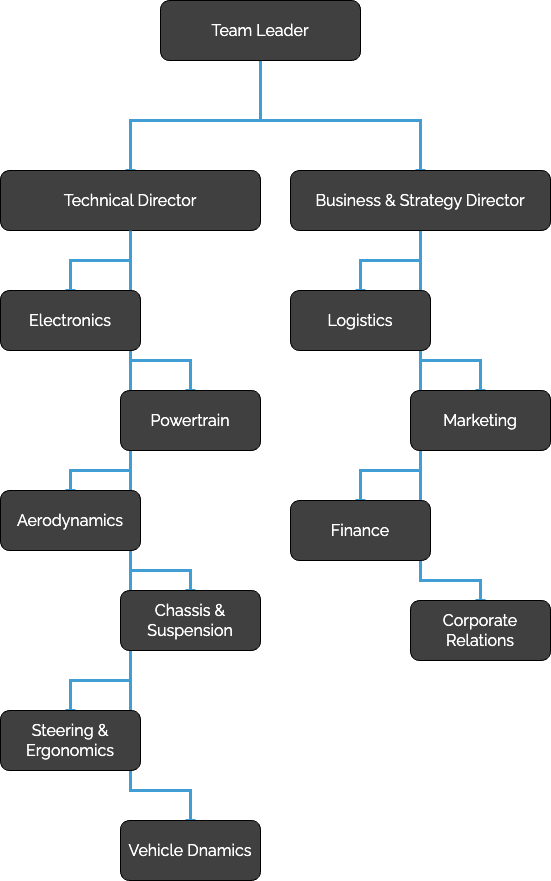

The diagram above was exported from draw.io. Its source (the exported page's mxGraphModel, read from the mxfile embedded in the PNG):
<mxGraphModel dx="1294" dy="2030" grid="1" gridSize="10" guides="1" tooltips="1" connect="1" arrows="1" fold="1" page="1" pageScale="1" pageWidth="827" pageHeight="1169" math="0" shadow="0">
  <root>
    <mxCell id="0" />
    <mxCell id="1" parent="0" />
    <mxCell id="wAZowtOMHSrBSfbcT4CS-5" style="edgeStyle=orthogonalEdgeStyle;rounded=0;orthogonalLoop=1;jettySize=auto;html=1;entryX=0.5;entryY=0;entryDx=0;entryDy=0;strokeWidth=3;strokeColor=#409ED4;endArrow=baseDash;endFill=0;fontFamily=raleway;exitX=0.5;exitY=1;exitDx=0;exitDy=0;" parent="1" source="wAZowtOMHSrBSfbcT4CS-1" target="wAZowtOMHSrBSfbcT4CS-3" edge="1">
      <mxGeometry relative="1" as="geometry">
        <mxPoint x="560" y="-180" as="sourcePoint" />
        <Array as="points">
          <mxPoint x="560" y="-120" />
          <mxPoint x="430" y="-120" />
        </Array>
      </mxGeometry>
    </mxCell>
    <mxCell id="wAZowtOMHSrBSfbcT4CS-6" style="edgeStyle=orthogonalEdgeStyle;rounded=0;orthogonalLoop=1;jettySize=auto;html=1;exitX=0.5;exitY=1;exitDx=0;exitDy=0;entryX=0.5;entryY=0;entryDx=0;entryDy=0;strokeWidth=3;strokeColor=#409ED4;curved=0;endArrow=baseDash;endFill=0;fontFamily=raleway;" parent="1" source="wAZowtOMHSrBSfbcT4CS-1" target="wAZowtOMHSrBSfbcT4CS-2" edge="1">
      <mxGeometry relative="1" as="geometry">
        <Array as="points">
          <mxPoint x="560" y="-120" />
          <mxPoint x="720" y="-120" />
        </Array>
      </mxGeometry>
    </mxCell>
    <mxCell id="wAZowtOMHSrBSfbcT4CS-1" value="&lt;font color=&quot;#ffffff&quot; style=&quot;font-size: 16px;&quot;&gt;Team Leader&lt;/font&gt;" style="rounded=1;whiteSpace=wrap;html=1;fillColor=#404040;fontFamily=raleway;" parent="1" vertex="1">
      <mxGeometry x="460" y="-240" width="200" height="60" as="geometry" />
    </mxCell>
    <mxCell id="wAZowtOMHSrBSfbcT4CS-15" style="edgeStyle=orthogonalEdgeStyle;rounded=0;orthogonalLoop=1;jettySize=auto;html=1;exitX=0.5;exitY=1;exitDx=0;exitDy=0;entryX=0.5;entryY=0;entryDx=0;entryDy=0;strokeWidth=3;strokeColor=#409ED4;endArrow=baseDash;endFill=0;fontFamily=raleway;" parent="1" source="wAZowtOMHSrBSfbcT4CS-2" target="wAZowtOMHSrBSfbcT4CS-7" edge="1">
      <mxGeometry relative="1" as="geometry">
        <Array as="points">
          <mxPoint x="720" y="120" />
          <mxPoint x="780" y="120" />
        </Array>
      </mxGeometry>
    </mxCell>
    <mxCell id="wAZowtOMHSrBSfbcT4CS-16" style="edgeStyle=orthogonalEdgeStyle;rounded=0;orthogonalLoop=1;jettySize=auto;html=1;exitX=0.5;exitY=1;exitDx=0;exitDy=0;entryX=0.5;entryY=0;entryDx=0;entryDy=0;strokeWidth=3;strokeColor=#409ED4;endArrow=baseDash;endFill=0;fontFamily=raleway;" parent="1" source="wAZowtOMHSrBSfbcT4CS-2" target="wAZowtOMHSrBSfbcT4CS-9" edge="1">
      <mxGeometry relative="1" as="geometry">
        <mxPoint x="660" as="sourcePoint" />
        <mxPoint x="720" y="360" as="targetPoint" />
        <Array as="points">
          <mxPoint x="720" y="340" />
          <mxPoint x="780" y="340" />
        </Array>
      </mxGeometry>
    </mxCell>
    <mxCell id="wAZowtOMHSrBSfbcT4CS-17" style="edgeStyle=orthogonalEdgeStyle;rounded=0;orthogonalLoop=1;jettySize=auto;html=1;exitX=0.5;exitY=1;exitDx=0;exitDy=0;entryX=0.5;entryY=0;entryDx=0;entryDy=0;strokeColor=#409ED4;strokeWidth=3;endArrow=baseDash;endFill=0;fontFamily=raleway;" parent="1" source="wAZowtOMHSrBSfbcT4CS-2" target="wAZowtOMHSrBSfbcT4CS-10" edge="1">
      <mxGeometry relative="1" as="geometry" />
    </mxCell>
    <mxCell id="wAZowtOMHSrBSfbcT4CS-18" style="edgeStyle=orthogonalEdgeStyle;rounded=0;orthogonalLoop=1;jettySize=auto;html=1;exitX=0.5;exitY=1;exitDx=0;exitDy=0;entryX=0.5;entryY=0;entryDx=0;entryDy=0;strokeWidth=3;strokeColor=#409ED4;endArrow=baseDash;endFill=0;fontFamily=raleway;" parent="1" source="wAZowtOMHSrBSfbcT4CS-2" target="wAZowtOMHSrBSfbcT4CS-11" edge="1">
      <mxGeometry relative="1" as="geometry">
        <Array as="points">
          <mxPoint x="720" y="230" />
          <mxPoint x="660" y="230" />
        </Array>
      </mxGeometry>
    </mxCell>
    <mxCell id="wAZowtOMHSrBSfbcT4CS-2" value="&lt;font color=&quot;#ffffff&quot;&gt;&lt;span style=&quot;font-size: 16px;&quot;&gt;Business &amp;amp; Strategy Director&lt;/span&gt;&lt;/font&gt;" style="rounded=1;whiteSpace=wrap;html=1;fillColor=#404040;perimeterSpacing=0;fontFamily=raleway;" parent="1" vertex="1">
      <mxGeometry x="590" y="-70" width="260" height="60" as="geometry" />
    </mxCell>
    <mxCell id="wAZowtOMHSrBSfbcT4CS-26" style="edgeStyle=orthogonalEdgeStyle;rounded=0;orthogonalLoop=1;jettySize=auto;html=1;exitX=0.5;exitY=1;exitDx=0;exitDy=0;entryX=0.5;entryY=0;entryDx=0;entryDy=0;strokeColor=#409ED4;strokeWidth=3;endArrow=baseDash;endFill=0;fontFamily=raleway;" parent="1" source="wAZowtOMHSrBSfbcT4CS-3" target="wAZowtOMHSrBSfbcT4CS-8" edge="1">
      <mxGeometry relative="1" as="geometry">
        <Array as="points">
          <mxPoint x="430" y="120" />
          <mxPoint x="490" y="120" />
        </Array>
      </mxGeometry>
    </mxCell>
    <mxCell id="wAZowtOMHSrBSfbcT4CS-27" style="edgeStyle=orthogonalEdgeStyle;rounded=0;orthogonalLoop=1;jettySize=auto;html=1;exitX=0.5;exitY=1;exitDx=0;exitDy=0;entryX=0.5;entryY=0;entryDx=0;entryDy=0;strokeWidth=3;strokeColor=#409ED4;endArrow=baseDash;endFill=0;fontFamily=raleway;" parent="1" source="wAZowtOMHSrBSfbcT4CS-3" target="wAZowtOMHSrBSfbcT4CS-20" edge="1">
      <mxGeometry relative="1" as="geometry">
        <Array as="points">
          <mxPoint x="430" y="550" />
          <mxPoint x="490" y="550" />
        </Array>
      </mxGeometry>
    </mxCell>
    <mxCell id="wAZowtOMHSrBSfbcT4CS-28" style="edgeStyle=orthogonalEdgeStyle;rounded=0;orthogonalLoop=1;jettySize=auto;html=1;exitX=0.5;exitY=1;exitDx=0;exitDy=0;entryX=0.5;entryY=0;entryDx=0;entryDy=0;strokeColor=#409ED4;strokeWidth=3;endArrow=baseDash;endFill=0;fontFamily=raleway;" parent="1" source="wAZowtOMHSrBSfbcT4CS-3" target="wAZowtOMHSrBSfbcT4CS-12" edge="1">
      <mxGeometry relative="1" as="geometry" />
    </mxCell>
    <mxCell id="wAZowtOMHSrBSfbcT4CS-29" style="edgeStyle=orthogonalEdgeStyle;rounded=0;orthogonalLoop=1;jettySize=auto;html=1;exitX=0.5;exitY=1;exitDx=0;exitDy=0;entryX=0.5;entryY=0;entryDx=0;entryDy=0;strokeColor=#409ED4;strokeWidth=3;endArrow=baseDash;endFill=0;fontFamily=raleway;" parent="1" source="wAZowtOMHSrBSfbcT4CS-3" target="wAZowtOMHSrBSfbcT4CS-13" edge="1">
      <mxGeometry relative="1" as="geometry">
        <Array as="points">
          <mxPoint x="430" y="230" />
          <mxPoint x="370" y="230" />
        </Array>
      </mxGeometry>
    </mxCell>
    <mxCell id="wAZowtOMHSrBSfbcT4CS-30" style="edgeStyle=orthogonalEdgeStyle;rounded=0;orthogonalLoop=1;jettySize=auto;html=1;exitX=0.5;exitY=1;exitDx=0;exitDy=0;entryX=0.5;entryY=0;entryDx=0;entryDy=0;strokeColor=#409ED4;endArrow=baseDash;endFill=0;strokeWidth=3;fontFamily=raleway;" parent="1" source="wAZowtOMHSrBSfbcT4CS-3" target="wAZowtOMHSrBSfbcT4CS-22" edge="1">
      <mxGeometry relative="1" as="geometry">
        <Array as="points">
          <mxPoint x="430" y="330" />
          <mxPoint x="490" y="330" />
        </Array>
      </mxGeometry>
    </mxCell>
    <mxCell id="wAZowtOMHSrBSfbcT4CS-3" value="&lt;font color=&quot;#ffffff&quot; style=&quot;font-size: 16px;&quot; data-font-src=&quot;https://fonts.googleapis.com/css?family=Poppins&quot;&gt;Technical Director&lt;/font&gt;" style="rounded=1;whiteSpace=wrap;html=1;fillColor=#404040;fontFamily=raleway;" parent="1" vertex="1">
      <mxGeometry x="300" y="-70" width="260" height="60" as="geometry" />
    </mxCell>
    <mxCell id="wAZowtOMHSrBSfbcT4CS-7" value="&lt;font color=&quot;#ffffff&quot; style=&quot;font-size: 16px;&quot; data-font-src=&quot;https://fonts.googleapis.com/css?family=Poppins&quot;&gt;Marketing&lt;/font&gt;" style="rounded=1;whiteSpace=wrap;html=1;fillColor=#404040;fontFamily=raleway;" parent="1" vertex="1">
      <mxGeometry x="710" y="150" width="140" height="60" as="geometry" />
    </mxCell>
    <mxCell id="wAZowtOMHSrBSfbcT4CS-9" value="&lt;font color=&quot;#ffffff&quot; style=&quot;font-size: 16px;&quot; data-font-src=&quot;https://fonts.googleapis.com/css?family=Poppins&quot;&gt;Corporate Relations&lt;br&gt;&lt;/font&gt;" style="rounded=1;whiteSpace=wrap;html=1;fillColor=#404040;fontFamily=raleway;" parent="1" vertex="1">
      <mxGeometry x="710" y="360" width="140" height="60" as="geometry" />
    </mxCell>
    <mxCell id="wAZowtOMHSrBSfbcT4CS-10" value="&lt;font color=&quot;#ffffff&quot; style=&quot;font-size: 16px;&quot; data-font-src=&quot;https://fonts.googleapis.com/css?family=Poppins&quot;&gt;Logistics&lt;/font&gt;" style="rounded=1;whiteSpace=wrap;html=1;fillColor=#404040;fontFamily=raleway;" parent="1" vertex="1">
      <mxGeometry x="590" y="50" width="140" height="60" as="geometry" />
    </mxCell>
    <mxCell id="wAZowtOMHSrBSfbcT4CS-11" value="&lt;font color=&quot;#ffffff&quot; style=&quot;font-size: 16px;&quot; data-font-src=&quot;https://fonts.googleapis.com/css?family=Poppins&quot;&gt;Finance&lt;br&gt;&lt;/font&gt;" style="rounded=1;whiteSpace=wrap;html=1;fillColor=#404040;fontFamily=raleway;" parent="1" vertex="1">
      <mxGeometry x="590" y="260" width="140" height="60" as="geometry" />
    </mxCell>
    <mxCell id="wAZowtOMHSrBSfbcT4CS-20" value="&lt;font color=&quot;#ffffff&quot; style=&quot;font-size: 16px;&quot; data-font-src=&quot;https://fonts.googleapis.com/css?family=Poppins&quot;&gt;Vehicle Dnamics&lt;br&gt;&lt;/font&gt;" style="rounded=1;whiteSpace=wrap;html=1;fillColor=#404040;fontFamily=raleway;" parent="1" vertex="1">
      <mxGeometry x="420" y="580" width="140" height="60" as="geometry" />
    </mxCell>
    <mxCell id="a3Le5ClQM5bsbDztnS0l-5" value="" style="edgeStyle=orthogonalEdgeStyle;rounded=0;orthogonalLoop=1;jettySize=auto;html=1;exitX=0.5;exitY=1;exitDx=0;exitDy=0;entryX=0.5;entryY=0;entryDx=0;entryDy=0;strokeWidth=3;strokeColor=#409ED4;endArrow=baseDash;endFill=0;fontFamily=raleway;" edge="1" parent="1" source="wAZowtOMHSrBSfbcT4CS-3" target="wAZowtOMHSrBSfbcT4CS-21">
      <mxGeometry relative="1" as="geometry">
        <mxPoint x="430" y="-10" as="sourcePoint" />
        <mxPoint x="490" y="580" as="targetPoint" />
        <Array as="points">
          <mxPoint x="430" y="440" />
          <mxPoint x="370" y="440" />
        </Array>
      </mxGeometry>
    </mxCell>
    <mxCell id="wAZowtOMHSrBSfbcT4CS-21" value="&lt;font color=&quot;#ffffff&quot; style=&quot;font-size: 16px;&quot; data-font-src=&quot;https://fonts.googleapis.com/css?family=Poppins&quot;&gt;Steering &amp;amp; Ergonomics&lt;br&gt;&lt;/font&gt;" style="rounded=1;whiteSpace=wrap;html=1;fillColor=#404040;fontFamily=raleway;" parent="1" vertex="1">
      <mxGeometry x="300" y="470" width="140" height="60" as="geometry" />
    </mxCell>
    <mxCell id="wAZowtOMHSrBSfbcT4CS-22" value="&lt;font color=&quot;#ffffff&quot; style=&quot;font-size: 16px;&quot; data-font-src=&quot;https://fonts.googleapis.com/css?family=Poppins&quot;&gt;Chassis &amp;amp; Suspension&lt;br&gt;&lt;/font&gt;" style="rounded=1;whiteSpace=wrap;html=1;fillColor=#404040;fontFamily=raleway;" parent="1" vertex="1">
      <mxGeometry x="420" y="350" width="140" height="60" as="geometry" />
    </mxCell>
    <mxCell id="wAZowtOMHSrBSfbcT4CS-13" value="&lt;font color=&quot;#ffffff&quot; style=&quot;font-size: 16px;&quot; data-font-src=&quot;https://fonts.googleapis.com/css?family=Poppins&quot;&gt;Aerodynamics&lt;/font&gt;" style="rounded=1;whiteSpace=wrap;html=1;fillColor=#404040;fontFamily=raleway;" parent="1" vertex="1">
      <mxGeometry x="300" y="250" width="140" height="60" as="geometry" />
    </mxCell>
    <mxCell id="wAZowtOMHSrBSfbcT4CS-12" value="&lt;font color=&quot;#ffffff&quot; style=&quot;font-size: 16px;&quot; data-font-src=&quot;https://fonts.googleapis.com/css?family=Poppins&quot;&gt;Electronics&lt;/font&gt;" style="rounded=1;whiteSpace=wrap;html=1;fillColor=#404040;fontFamily=raleway;" parent="1" vertex="1">
      <mxGeometry x="300" y="50" width="140" height="60" as="geometry" />
    </mxCell>
    <mxCell id="wAZowtOMHSrBSfbcT4CS-8" value="&lt;font color=&quot;#ffffff&quot; style=&quot;font-size: 16px;&quot; data-font-src=&quot;https://fonts.googleapis.com/css?family=Poppins&quot;&gt;Powertrain&lt;br&gt;&lt;/font&gt;" style="rounded=1;whiteSpace=wrap;html=1;fillColor=#404040;fontFamily=raleway;" parent="1" vertex="1">
      <mxGeometry x="420" y="150" width="140" height="60" as="geometry" />
    </mxCell>
  </root>
</mxGraphModel>